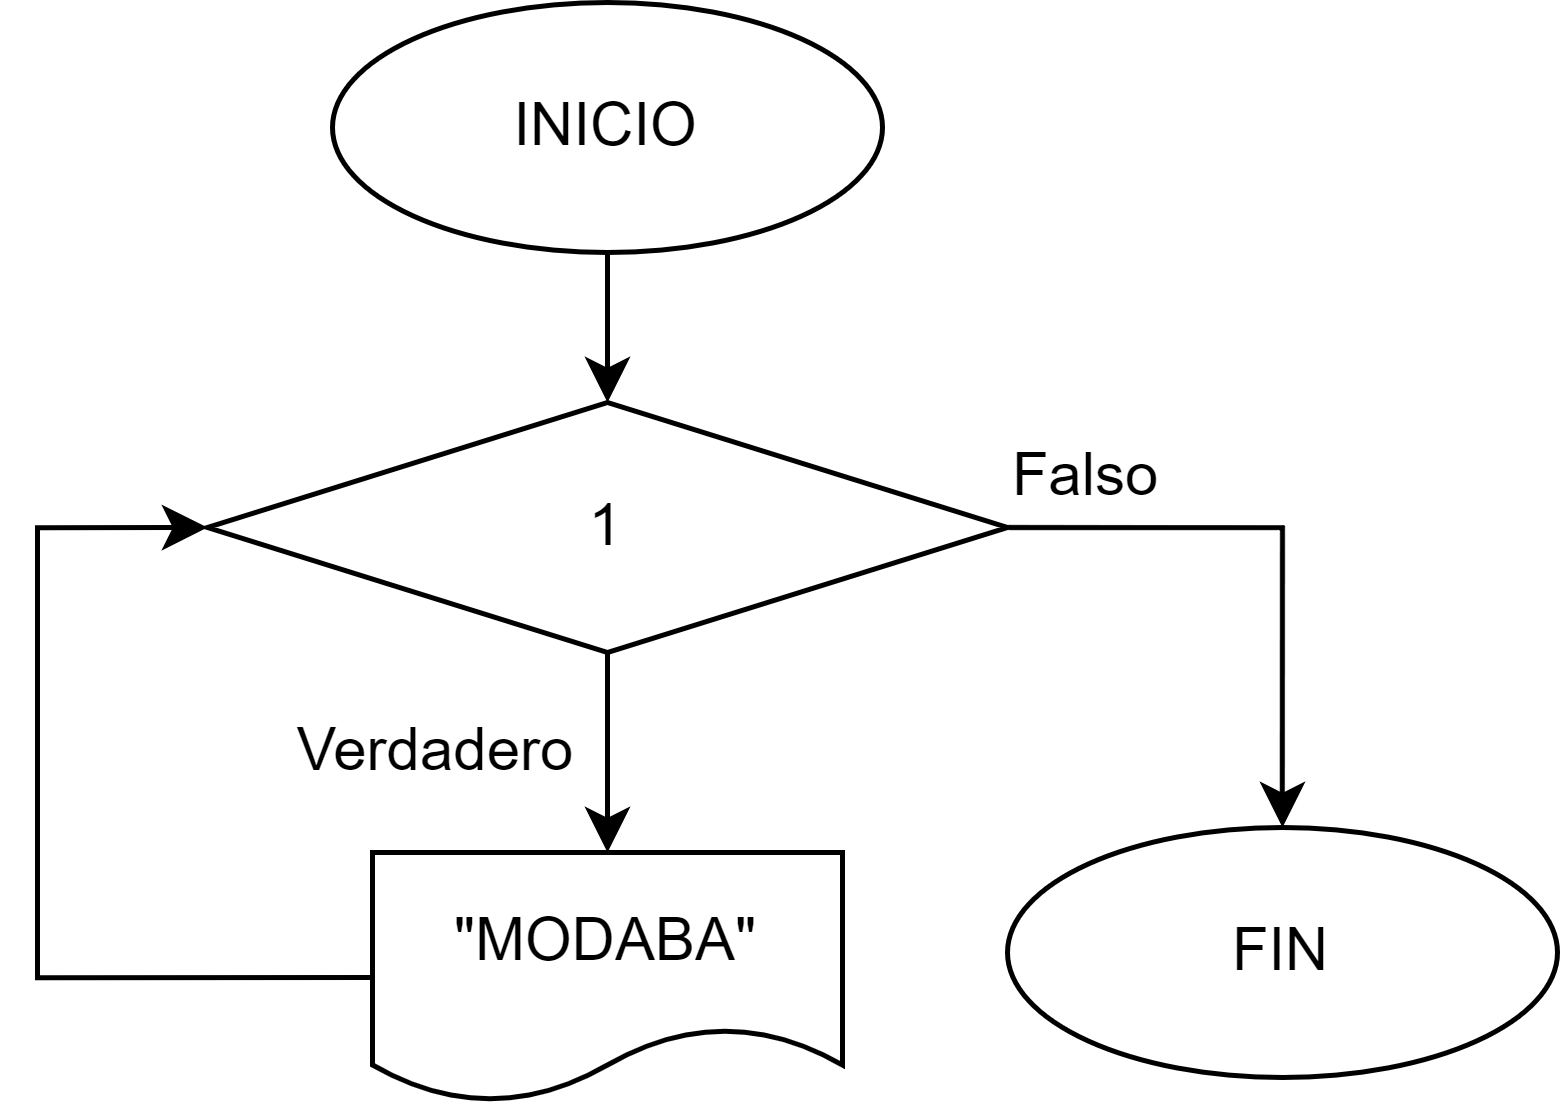

The diagram above was exported from draw.io. Its source (the exported page's mxGraphModel, read from the mxfile embedded in the PNG):
<mxGraphModel dx="592" dy="346" grid="1" gridSize="10" guides="1" tooltips="1" connect="1" arrows="1" fold="1" page="1" pageScale="1" pageWidth="827" pageHeight="1169" math="0" shadow="0">
  <root>
    <mxCell id="WIyWlLk6GJQsqaUBKTNV-0" />
    <mxCell id="WIyWlLk6GJQsqaUBKTNV-1" parent="WIyWlLk6GJQsqaUBKTNV-0" />
    <mxCell id="1PKnD66N_ytpsI6tjwpz-7" style="edgeStyle=orthogonalEdgeStyle;rounded=0;orthogonalLoop=1;jettySize=auto;html=1;exitX=0.5;exitY=1;exitDx=0;exitDy=0;entryX=0.5;entryY=0;entryDx=0;entryDy=0;" parent="WIyWlLk6GJQsqaUBKTNV-1" source="1PKnD66N_ytpsI6tjwpz-0" target="1PKnD66N_ytpsI6tjwpz-5" edge="1">
      <mxGeometry relative="1" as="geometry">
        <mxPoint x="514" y="180" as="targetPoint" />
      </mxGeometry>
    </mxCell>
    <mxCell id="1PKnD66N_ytpsI6tjwpz-0" value="INICIO" style="ellipse;whiteSpace=wrap;html=1;" parent="WIyWlLk6GJQsqaUBKTNV-1" vertex="1">
      <mxGeometry x="459" y="160" width="110" height="50" as="geometry" />
    </mxCell>
    <mxCell id="1PKnD66N_ytpsI6tjwpz-1" value="FIN" style="ellipse;whiteSpace=wrap;html=1;" parent="WIyWlLk6GJQsqaUBKTNV-1" vertex="1">
      <mxGeometry x="594" y="325" width="110" height="50" as="geometry" />
    </mxCell>
    <mxCell id="1PKnD66N_ytpsI6tjwpz-9" style="edgeStyle=orthogonalEdgeStyle;rounded=0;orthogonalLoop=1;jettySize=auto;html=1;exitX=0.5;exitY=1;exitDx=0;exitDy=0;entryX=0.5;entryY=0;entryDx=0;entryDy=0;" parent="WIyWlLk6GJQsqaUBKTNV-1" source="1PKnD66N_ytpsI6tjwpz-5" target="XQ6wLeTI3fqzz5j8rdZn-0" edge="1">
      <mxGeometry relative="1" as="geometry">
        <mxPoint x="514" y="330" as="targetPoint" />
      </mxGeometry>
    </mxCell>
    <mxCell id="1PKnD66N_ytpsI6tjwpz-13" style="edgeStyle=orthogonalEdgeStyle;rounded=0;orthogonalLoop=1;jettySize=auto;html=1;exitX=1;exitY=0.5;exitDx=0;exitDy=0;entryX=0.5;entryY=0;entryDx=0;entryDy=0;" parent="WIyWlLk6GJQsqaUBKTNV-1" source="1PKnD66N_ytpsI6tjwpz-5" target="1PKnD66N_ytpsI6tjwpz-1" edge="1">
      <mxGeometry relative="1" as="geometry" />
    </mxCell>
    <mxCell id="1PKnD66N_ytpsI6tjwpz-5" value="1" style="rhombus;whiteSpace=wrap;html=1;" parent="WIyWlLk6GJQsqaUBKTNV-1" vertex="1">
      <mxGeometry x="434" y="240" width="160" height="50" as="geometry" />
    </mxCell>
    <mxCell id="1PKnD66N_ytpsI6tjwpz-11" value="Verdadero" style="text;html=1;strokeColor=none;fillColor=none;align=center;verticalAlign=middle;whiteSpace=wrap;rounded=0;" parent="WIyWlLk6GJQsqaUBKTNV-1" vertex="1">
      <mxGeometry x="450" y="295" width="60" height="30" as="geometry" />
    </mxCell>
    <mxCell id="1PKnD66N_ytpsI6tjwpz-14" value="Falso" style="text;html=1;strokeColor=none;fillColor=none;align=center;verticalAlign=middle;whiteSpace=wrap;rounded=0;" parent="WIyWlLk6GJQsqaUBKTNV-1" vertex="1">
      <mxGeometry x="580" y="240" width="60" height="30" as="geometry" />
    </mxCell>
    <mxCell id="XQ6wLeTI3fqzz5j8rdZn-1" style="edgeStyle=orthogonalEdgeStyle;rounded=0;orthogonalLoop=1;jettySize=auto;html=1;exitX=0;exitY=0.5;exitDx=0;exitDy=0;entryX=0;entryY=0.5;entryDx=0;entryDy=0;" edge="1" parent="WIyWlLk6GJQsqaUBKTNV-1" source="XQ6wLeTI3fqzz5j8rdZn-0" target="1PKnD66N_ytpsI6tjwpz-5">
      <mxGeometry relative="1" as="geometry">
        <Array as="points">
          <mxPoint x="400" y="355" />
          <mxPoint x="400" y="265" />
        </Array>
      </mxGeometry>
    </mxCell>
    <mxCell id="XQ6wLeTI3fqzz5j8rdZn-0" value="&quot;MODABA&quot;" style="shape=document;whiteSpace=wrap;html=1;boundedLbl=1;" vertex="1" parent="WIyWlLk6GJQsqaUBKTNV-1">
      <mxGeometry x="467" y="330" width="94" height="50" as="geometry" />
    </mxCell>
  </root>
</mxGraphModel>